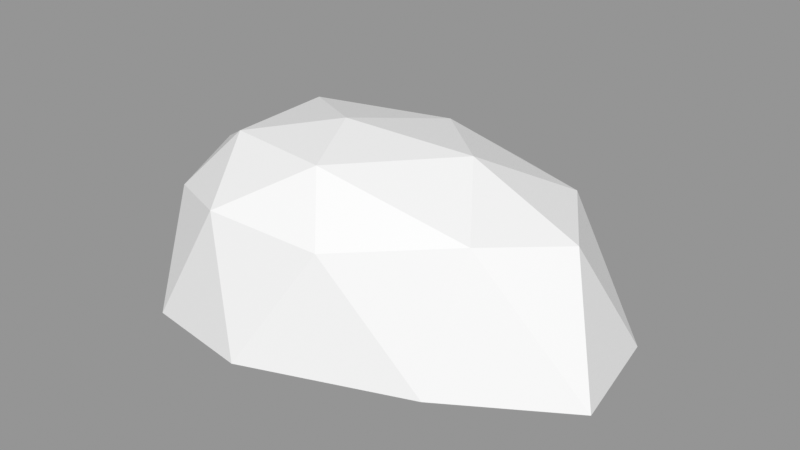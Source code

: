 # Source: Rock_Round_s_2C_02.blend  (saved by Blender 3.0.42; exported with 4.5.12 LTS)
import bpy
from mathutils import Matrix  # noqa: F401  (used for matrix-valued properties, if any)

bpy.ops.wm.read_factory_settings(use_empty=True)
scene = bpy.context.scene
scene.name = 'Scene'

# ---- images (referenced by path relative to the original .blend; pixels are not part of the script)
import os
ASSET_DIR = os.environ.get("B2B_ASSET_DIR", "")  # directory of the original .blend (textures are referenced by path, not embedded)
HERE = os.path.dirname(os.path.abspath(__file__))  # packed textures are extracted next to this script under _unpacked/

def load_image(name, relpath, width, height, colorspace="sRGB"):
    """Load a texture the original file referenced (path relative to the .blend, or extracted next to this script)."""
    p = next((c for c in (os.path.join(HERE, relpath), os.path.join(ASSET_DIR, relpath)) if relpath and os.path.exists(c)), "")
    if p:
        img = bpy.data.images.load(p, check_existing=True)
        img.name = name
    else:  # same state as the original file: an image datablock whose file is absent (Cycles renders it pink)
        img = bpy.data.images.new(name, width, height)
        img.source = "FILE"
        img.filepath = "//" + (relpath or name)
    img.colorspace_settings.name = colorspace
    return img
img_rocks_texture_atlas_1024x1024_png = load_image('Rocks_Texture_Atlas_1024x1024.png', 'Rocks_Texture_Atlas_1024x1024.png', 1024, 1024, 'sRGB')

# ---- materials (node trees are filled in below, after node groups)
mat_rocks_071 = bpy.data.materials.new('Rocks.071')
mat_rocks_071.use_transparent_shadow = False
mat_rocks_071.diffuse_color = (1.0, 1.0, 1.0, 1.0)
mat_rocks_071.roughness = 0.69
mat_rocks_071.specular_intensity = 0.0
mat_material_062 = bpy.data.materials.new('Material.062')
mat_material_062.use_transparent_shadow = False
mat_material_062.roughness = 0.5

# ---- material node trees
mat_rocks_071.use_nodes = True; mat_rocks_071.node_tree.nodes.clear()
_N = mat_rocks_071.node_tree.nodes; _L = mat_rocks_071.node_tree.links
n0 = _N.new('ShaderNodeBsdfPrincipled'); n0.name = 'Principled BSDF'; n0.location = (10, 300)
n0.distribution = 'GGX'
n0.subsurface_method = 'RANDOM_WALK_SKIN'
n0.inputs[2].default_value = 0.69
n0.inputs[3].default_value = 1.45
n0.inputs[4].default_value = 0.0
n0.inputs[13].default_value = 0.0
n1 = _N.new('ShaderNodeOutputMaterial'); n1.name = 'Material Output'; n1.location = (300, 300)
n2 = _N.new('ShaderNodeNormalMap'); n2.name = 'Normal Map'; n2.location = (-300, -300)
n2.label = 'Normal/Map'
n3 = _N.new('ShaderNodeTexImage'); n3.name = 'Image Texture'; n3.location = (-300, 600)
n3.image = img_rocks_texture_atlas_1024x1024_png
_L.new(n0.outputs[0], n1.inputs[0])
_L.new(n2.outputs[0], n0.inputs[5])
_L.new(n3.outputs[0], n0.inputs[0])
n1.is_active_output = True
mat_material_062.use_nodes = True; mat_material_062.node_tree.nodes.clear()
_N = mat_material_062.node_tree.nodes; _L = mat_material_062.node_tree.links
n0 = _N.new('ShaderNodeBsdfPrincipled'); n0.name = 'Principled BSDF'; n0.location = (10, 300)
n0.distribution = 'GGX'
n0.subsurface_method = 'RANDOM_WALK_SKIN'
n0.inputs[3].default_value = 1.45
n0.inputs[27].default_value = (0.0, 0.0, 0.0, 1.0)
n0.inputs[28].default_value = 1.0
n1 = _N.new('ShaderNodeOutputMaterial'); n1.name = 'Material Output'; n1.location = (300, 300)
n2 = _N.new('ShaderNodeNormalMap'); n2.name = 'Normal Map'; n2.location = (-300, -300)
n2.label = 'Normal/Map'
n2.inputs[0].default_value = 0.0
_L.new(n0.outputs[0], n1.inputs[0])
_L.new(n2.outputs[0], n0.inputs[5])
n1.is_active_output = True

# ---- meshes
me_rock_round_s_2c_02_002 = bpy.data.meshes.new('Rock_Round_s_2C_02.002')
me_rock_round_s_2c_02_002.from_pydata([(0.08764, 0.08731, 0.1473), (-0.1349, 0.08438, 0.1199), (-0.1483, 0.09128, -0.1061), (0.1079, 0.08482, -0.1727), (0.278, 0.09203, -0.01997), (0.01006, 0.1671, 0.01498), (0.3425, -0.03967, 0.04535), (0.318, -0.03967, -0.08719), (0.01839, -0.03967, 0.2029), (0.2065, -0.03967, 0.1309), (-0.2029, -0.03977, 0.08692), (-0.1119, -0.03974, 0.1843), (-0.1341, -0.03967, -0.2005), (-0.2155, -0.03967, -0.06475), (0.2212, -0.04073, -0.1933), (0.02507, -0.03967, -0.2205), (0.2159, 0.1069, 0.07202), (-0.04166, 0.09893, 0.1638), (-0.1725, 0.09932, 0.01718), (-0.04221, 0.1066, -0.1584), (0.2173, 0.09884, -0.1136), (0.04401, 0.15, 0.09657), (0.1544, 0.1538, -0.01372), (-0.08326, 0.1487, 0.07988), (-0.08178, 0.1523, -0.0402), (0.06742, 0.1487, -0.08967), (-0.006717, -0.05637, -0.1262), (0.04404, -0.06901, 0.004385), (0.1119, -0.05949, 0.1159)], [], [(0, 16, 21), (1, 17, 23), (2, 18, 24), (3, 19, 25), (4, 20, 22), (22, 25, 5), (22, 20, 25), (20, 3, 25), (25, 24, 5), (25, 19, 24), (19, 2, 24), (24, 23, 5), (24, 18, 23), (18, 1, 23), (23, 21, 5), (23, 17, 21), (17, 0, 21), (21, 22, 5), (21, 16, 22), (16, 4, 22), (7, 20, 4), (7, 14, 20), (14, 3, 20), (15, 19, 3), (15, 12, 19), (12, 2, 19), (13, 18, 2), (13, 10, 18), (10, 1, 18), (11, 17, 1), (11, 8, 17), (8, 0, 17), (9, 16, 0), (9, 6, 16), (6, 4, 16), (14, 15, 3), (12, 13, 2), (10, 11, 1), (8, 9, 0), (6, 7, 4), (28, 6, 9), (27, 7, 6, 28), (27, 10, 13, 26), (15, 14, 26), (10, 27, 28, 11), (7, 27, 26, 14), (12, 15, 26, 13), (11, 28, 9, 8)])
me_rock_round_s_2c_02_002.polygons.foreach_set('use_smooth', [True] * 48)
me_rock_round_s_2c_02_002.polygons.foreach_set('material_index', [1, 1, 1, 1, 1, 1, 1, 1, 1, 1, 1, 1, 1, 1, 1, 1, 1, 1, 1, 1, 1, 1, 1, 1, 1, 1, 1, 1, 1, 1, 1, 1, 1, 1, 1, 1, 1, 1, 1, 1, 0, 0, 0, 0, 0, 0, 0, 0])
_k = set([(0, 8), (0, 9), (0, 16), (0, 17), (0, 21), (1, 10), (1, 11), (1, 17), (1, 18), (1, 23), (2, 12), (2, 13), (2, 18), (2, 19), (2, 24), (3, 14), (3, 15), (3, 19), (3, 20), (3, 25), (4, 6), (4, 7), (4, 16), (4, 20), (4, 22), (5, 21), (5, 22), (5, 23), (5, 24), (5, 25), (6, 7), (6, 9), (6, 16), (6, 28), (7, 14), (7, 20), (7, 27), (8, 9), (8, 11), (8, 17), (9, 16), (9, 28), (10, 11), (10, 13), (10, 18), (10, 27), (11, 17), (11, 28), (12, 13), (12, 15), (12, 19), (13, 18), (13, 26), (14, 15), (14, 20), (14, 26), (15, 19), (15, 26), (16, 21), (16, 22), (17, 21), (17, 23), (18, 23), (18, 24), (19, 24), (19, 25), (20, 22), (20, 25), (21, 22), (21, 23), (22, 25), (23, 24), (24, 25), (26, 27), (27, 28)])
me_rock_round_s_2c_02_002.attributes.new('sharp_edge', 'BOOLEAN', 'EDGE').data.foreach_set('value', [ (min(e.vertices), max(e.vertices)) in _k for e in me_rock_round_s_2c_02_002.edges])
_uv = me_rock_round_s_2c_02_002.uv_layers.new(name='UVMap')
_uv.uv.foreach_set('vector', [120.3, 22.91, 121.7, 23.38, 120.1, 23.78, 118.3, 23.97, 119.1, 23.32, 119.1, 24.28, 118.8, 26.15, 118.3, 25.05, 119.4, 25.28, 121.5, 26.2, 120.0, 26.37, 120.8, 25.35, 122.6, 24.09, 122.3, 25.18, 121.3, 24.42, 121.3, 24.42, 120.8, 25.35, 120.0, 24.58, 121.3, 24.42, 122.3, 25.18, 120.8, 25.35, 122.3, 25.18, 121.5, 26.2, 120.8, 25.35, 120.8, 25.35, 119.4, 25.28, 120.0, 24.58, 120.8, 25.35, 120.0, 26.37, 119.4, 25.28, 120.0, 26.37, 118.8, 26.15, 119.4, 25.28, 119.4, 25.28, 119.1, 24.28, 120.0, 24.58, 119.4, 25.28, 118.3, 25.05, 119.1, 24.28, 118.3, 25.05, 118.3, 23.97, 119.1, 24.28, 119.1, 24.28, 120.1, 23.78, 120.0, 24.58, 119.1, 24.28, 119.1, 23.32, 120.1, 23.78, 119.1, 23.32, 120.3, 22.91, 120.1, 23.78, 120.1, 23.78, 121.3, 24.42, 120.0, 24.58, 120.1, 23.78, 121.7, 23.38, 121.3, 24.42, 121.7, 23.38, 122.6, 24.09, 121.3, 24.42, 124.4, 24.68, 122.3, 25.18, 122.6, 24.09, 124.4, 24.68, 123.6, 26.71, 122.3, 25.18, 123.6, 26.71, 121.5, 26.2, 122.3, 25.18, 121.1, 28.18, 120.0, 26.37, 121.5, 26.2, 121.1, 28.18, 118.7, 28.18, 120.0, 26.37, 118.7, 28.18, 118.8, 26.15, 120.0, 26.37, 116.9, 26.57, 118.3, 25.05, 118.8, 26.15, 116.9, 26.57, 116.5, 24.32, 118.3, 25.05, 116.5, 24.32, 118.3, 23.97, 118.3, 25.05, 117.3, 22.48, 119.1, 23.32, 118.3, 23.97, 117.3, 22.48, 119.0, 21.42, 119.1, 23.32, 119.0, 21.42, 120.3, 22.91, 119.1, 23.32, 121.9, 21.45, 121.7, 23.38, 120.3, 22.91, 121.9, 21.45, 124.0, 22.63, 121.7, 23.38, 124.0, 22.63, 122.6, 24.09, 121.7, 23.38, 123.6, 26.71, 121.1, 28.18, 121.5, 26.2, 118.7, 28.18, 116.9, 26.57, 118.8, 26.15, 116.5, 24.32, 117.3, 22.48, 118.3, 23.97, 119.0, 21.42, 121.9, 21.45, 120.3, 22.91, 124.0, 22.63, 124.4, 24.68, 122.6, 24.09, 87.72, 125.5, 90.43, 125.7, 88.65, 126.1, 87.45, 124.1, 90.73, 124.2, 90.43, 125.7, 87.72, 125.5, 87.45, 124.1, 84.5, 124.0, 84.97, 122.3, 87.44, 122.5, 88.16, 121.6, 90.13, 122.7, 87.44, 122.5, 84.5, 124.0, 87.45, 124.1, 87.72, 125.5, 85.08, 125.4, 90.73, 124.2, 87.45, 124.1, 87.44, 122.5, 90.13, 122.7, 86.39, 121.2, 88.16, 121.6, 87.44, 122.5, 84.97, 122.3, 85.08, 125.4, 87.72, 125.5, 88.65, 126.1, 86.39, 126.1])
me_rock_round_s_2c_02_002.materials.append(mat_rocks_071)
me_rock_round_s_2c_02_002.materials.append(mat_material_062)
me_rock_round_s_2c_02_002.use_remesh_fix_poles = True
me_rock_round_s_2c_02_002.use_remesh_preserve_attributes = False
me_rock_round_s_2c_02_002.update()
me_rock_round_s_2c_02_002.normals_split_custom_set([tuple(v) for v in zip(*[iter([0.2711, 0.7123, 0.6473, 0.2711, 0.7123, 0.6473, 0.2711, 0.7123, 0.6473, -0.3929, 0.6923, 0.6053, -0.3929, 0.6923, 0.6053, -0.3929, 0.6923, 0.6053, -0.5731, 0.8027, -0.1648, -0.5731, 0.8027, -0.1648, -0.5731, 0.8027, -0.1648, 0.06046, 0.8053, -0.5898, 0.06046, 0.8053, -0.5898, 0.06046, 0.8053, -0.5898, 0.4283, 0.878, -0.214, 0.4283, 0.878, -0.214, 0.4283, 0.878, -0.214, 0.06323, 0.9882, -0.1392, 0.06323, 0.9882, -0.1392, 0.06323, 0.9882, -0.1392, 0.2466, 0.9061, -0.3437, 0.2466, 0.9061, -0.3437, 0.2466, 0.9061, -0.3437, 0.1868, 0.8207, -0.54, 0.1868, 0.8207, -0.54, 0.1868, 0.8207, -0.54, -0.04105, 0.98, -0.1949, -0.04105, 0.98, -0.1949, -0.04105, 0.98, -0.1949, -0.1071, 0.9148, -0.3894, -0.1071, 0.9148, -0.3894, -0.1071, 0.9148, -0.3894, -0.3352, 0.8356, -0.4352, -0.3352, 0.8356, -0.4352, -0.3352, 0.8356, -0.4352, -0.1751, 0.9842, 0.0271, -0.1751, 0.9842, 0.0271, -0.1751, 0.9842, 0.0271, -0.4949, 0.8687, 0.01974, -0.4949, 0.8687, 0.01974, -0.4949, 0.8687, 0.01974, -0.6244, 0.7075, 0.331, -0.6244, 0.7075, 0.331, -0.6244, 0.7075, 0.331, -0.03874, 0.9746, 0.2205, -0.03874, 0.9746, 0.2205, -0.03874, 0.9746, 0.2205, -0.07893, 0.8398, 0.5372, -0.07893, 0.8398, 0.5372, -0.07893, 0.8398, 0.5372, 0.1527, 0.6836, 0.7137, 0.1527, 0.6836, 0.7137, 0.1527, 0.6836, 0.7137, 0.121, 0.9804, 0.1552, 0.121, 0.9804, 0.1552, 0.121, 0.9804, 0.1552, 0.2724, 0.9127, 0.3045, 0.2724, 0.9127, 0.3045, 0.2724, 0.9127, 0.3045, 0.448, 0.8795, 0.1604, 0.448, 0.8795, 0.1604, 0.448, 0.8795, 0.1604, 0.7581, 0.4642, -0.458, 0.7581, 0.4642, -0.458, 0.7581, 0.4642, -0.458, 0.6822, 0.3767, -0.6267, 0.6822, 0.3767, -0.6267, 0.6822, 0.3767, -0.6267, 0.3732, 0.4677, -0.8012, 0.3732, 0.4677, -0.8012, 0.3732, 0.4677, -0.8012, -0.03389, 0.3774, -0.9254, -0.03389, 0.3774, -0.9254, -0.03389, 0.3774, -0.9254, -0.1173, 0.342, -0.9323, -0.1173, 0.342, -0.9323, -0.1173, 0.342, -0.9323, -0.4407, 0.4927, -0.7503, -0.4407, 0.4927, -0.7503, -0.4407, 0.4927, -0.7503, -0.8957, 0.3964, -0.2015, -0.8957, 0.3964, -0.2015, -0.8957, 0.3964, -0.2015, -0.9645, 0.2515, 0.08036, -0.9645, 0.2515, 0.08036, -0.9645, 0.2515, 0.08036, -0.8538, 0.3704, 0.3659, -0.8538, 0.3704, 0.3659, -0.8538, 0.3704, 0.3659, -0.4432, 0.3467, 0.8267, -0.4432, 0.3467, 0.8267, -0.4432, 0.3467, 0.8267, -0.1384, 0.213, 0.9672, -0.1384, 0.213, 0.9672, -0.1384, 0.213, 0.9672, 0.1488, 0.3278, 0.933, 0.1488, 0.3278, 0.933, 0.1488, 0.3278, 0.933, 0.4459, 0.3088, 0.8401, 0.4459, 0.3088, 0.8401, 0.4459, 0.3088, 0.8401, 0.5091, 0.2925, 0.8095, 0.5091, 0.2925, 0.8095, 0.5091, 0.2925, 0.8095, 0.7279, 0.5557, 0.4017, 0.7279, 0.5557, 0.4017, 0.7279, 0.5557, 0.4017, 0.1335, 0.2761, -0.9518, 0.1335, 0.2761, -0.9518, 0.1335, 0.2761, -0.9518, -0.8261, 0.2676, -0.4959, -0.8261, 0.2676, -0.4959, -0.8261, 0.2676, -0.4959, -0.7137, 0.2136, 0.667, -0.7137, 0.2136, 0.667, -0.7137, 0.2136, 0.667, 0.3498, 0.2095, 0.9131, 0.3498, 0.2095, 0.9131, 0.3498, 0.2095, 0.9131, 0.9157, 0.3646, -0.1691, 0.9157, 0.3646, -0.1691, 0.9157, 0.3646, -0.1691, 0.1595, -0.9541, 0.2536, 0.1595, -0.9541, 0.2536, 0.1595, -0.9541, 0.2536, 0.09754, -0.9952, 0.001949, 0.09754, -0.9952, 0.001949, 0.09754, -0.9952, 0.001949, 0.09754, -0.9952, 0.001949, -0.1068, -0.9941, -0.02089, -0.1068, -0.9941, -0.02089, -0.1068, -0.9941, -0.02089, -0.1068, -0.9941, -0.02089, 0.01806, -0.9855, -0.1684, 0.01806, -0.9855, -0.1684, 0.01806, -0.9855, -0.1684, -0.07131, -0.9925, 0.09962, -0.07131, -0.9925, 0.09962, -0.07131, -0.9925, 0.09962, -0.07131, -0.9925, 0.09962, 0.06158, -0.9943, -0.08707, 0.06158, -0.9943, -0.08707, 0.06158, -0.9943, -0.08707, 0.06158, -0.9943, -0.08707, -0.06841, -0.992, -0.1057, -0.06841, -0.992, -0.1057, -0.06841, -0.992, -0.1057, -0.06841, -0.992, -0.1057, 0.0451, -0.9625, 0.2675, 0.0451, -0.9625, 0.2675, 0.0451, -0.9625, 0.2675, 0.0451, -0.9625, 0.2675])] * 3)])

# ---- objects
ob_rock_round_s_2c_02 = bpy.data.objects.new('Rock_Round_s_2C_02', me_rock_round_s_2c_02_002)

# ---- transforms, parenting, visibility, modifiers, constraints
ob_rock_round_s_2c_02.location = (0.0, 0.0, 0.0)
ob_rock_round_s_2c_02.rotation_euler = (1.571, -0.0, 0.0)
ob_rock_round_s_2c_02.color = (0.8, 0.8, 0.8, 1.0)

# ---- collection membership
scene.collection.objects.link(ob_rock_round_s_2c_02)

# ---- scene / render settings (as saved in the file)
scene.frame_start = 1; scene.frame_end = 250; scene.frame_set(1)
scene.render.engine = 'BLENDER_EEVEE_NEXT'
scene.cycles.sampling_pattern = 'TABULATED_SOBOL'
scene.cycles.use_light_tree = False
scene.view_settings.view_transform = 'Standard'
bpy.context.view_layer.update()

# ---- added for rendering (the .blend has no active camera and no usable light): camera, sun + grey world if the file has none
cam_auto = bpy.data.cameras.new('AutoCamera')
cam_auto.lens = 50.0
cam_auto.sensor_width = 36.0
cam_auto.clip_end = 1000.0
ob_auto_camera = bpy.data.objects.new('AutoCamera', cam_auto)
scene.collection.objects.link(ob_auto_camera)
ob_auto_camera.location = (0.747451, -0.811992, 0.596229)
ob_auto_camera.rotation_euler = (1.09748, -7.21219e-08, 0.694738)
scene.camera = ob_auto_camera
light_auto_sun = bpy.data.lights.new('AutoSun', 'SUN')
light_auto_sun.energy = 3.0
light_auto_sun.angle = 0.0523599
ob_auto_sun = bpy.data.objects.new('AutoSun', light_auto_sun)
scene.collection.objects.link(ob_auto_sun)
ob_auto_sun.rotation_euler = (0.872665, 0.174533, 0.523599)
if scene.world is None:
    world_auto = bpy.data.worlds.new('AutoWorld')
    world_auto.color = (0.3, 0.3, 0.3)
    scene.world = world_auto
bpy.context.view_layer.update()

